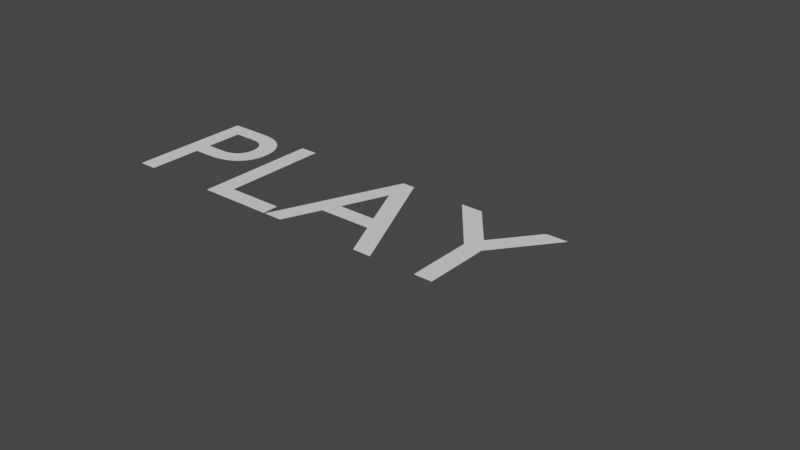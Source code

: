 # Source: PLAY.blend  (saved by Blender 2.83.19; exported with 4.5.12 LTS)
import bpy
from mathutils import Matrix  # noqa: F401  (used for matrix-valued properties, if any)

bpy.ops.wm.read_factory_settings(use_empty=True)
scene = bpy.context.scene
scene.name = 'Scene'

# ---- collections
col_collection = bpy.data.collections.new('Collection'); scene.collection.children.link(col_collection)

# ---- world
world_world = bpy.data.worlds.new('World'); scene.world = world_world
world_world.use_nodes = True; world_world.node_tree.nodes.clear()
_N = world_world.node_tree.nodes; _L = world_world.node_tree.links
n0 = _N.new('ShaderNodeOutputWorld'); n0.name = 'World Output'; n0.location = (300, 300)
n1 = _N.new('ShaderNodeBackground'); n1.name = 'Background'; n1.location = (10, 300)
n1.inputs[0].default_value = (0.05088, 0.05088, 0.05088, 1.0)
_L.new(n1.outputs[0], n0.inputs[0])
n0.is_active_output = True
world_world.color = (0.05088, 0.05088, 0.05088)
world_world.use_sun_shadow = False
world_world.sun_shadow_jitter_overblur = 0.0

# ---- curves / text
txt_play = bpy.data.curves.new('PLAY', 'FONT')
txt_play.dimensions = '2D'
txt_play.body = 'PLAY'
txt_play.use_path_clamp = True

# ---- objects
ob_play = bpy.data.objects.new('PLAY', txt_play)

# ---- transforms, parenting, visibility, modifiers, constraints
ob_play.location = (0.0, 0.0, 0.0)
ob_play.lineart.crease_threshold = 0.0

# ---- collection membership
col_collection.objects.link(ob_play)

# ---- scene / render settings (as saved in the file)
scene.frame_start = 1; scene.frame_end = 250; scene.frame_set(1)
scene.render.engine = 'BLENDER_EEVEE_NEXT'
scene.cycles.use_denoising = False
scene.cycles.samples = 128
scene.cycles.sampling_pattern = 'TABULATED_SOBOL'
scene.cycles.use_adaptive_sampling = False
scene.cycles.use_light_tree = False
scene.view_settings.view_transform = 'Filmic'
bpy.context.view_layer.update()

# ---- added for rendering (the .blend has no active camera and no usable light): camera, sun
cam_auto = bpy.data.cameras.new('AutoCamera')
cam_auto.lens = 50.0
cam_auto.sensor_width = 36.0
cam_auto.clip_end = 1000.0
ob_auto_camera = bpy.data.objects.new('AutoCamera', cam_auto)
scene.collection.objects.link(ob_auto_camera)
ob_auto_camera.location = (4.549, -3.2488, 2.3792)
ob_auto_camera.rotation_euler = (1.09748, -7.21219e-08, 0.694738)
scene.camera = ob_auto_camera
light_auto_sun = bpy.data.lights.new('AutoSun', 'SUN')
light_auto_sun.energy = 3.0
light_auto_sun.angle = 0.0523599
ob_auto_sun = bpy.data.objects.new('AutoSun', light_auto_sun)
scene.collection.objects.link(ob_auto_sun)
ob_auto_sun.rotation_euler = (0.872665, 0.174533, 0.523599)
bpy.context.view_layer.update()
